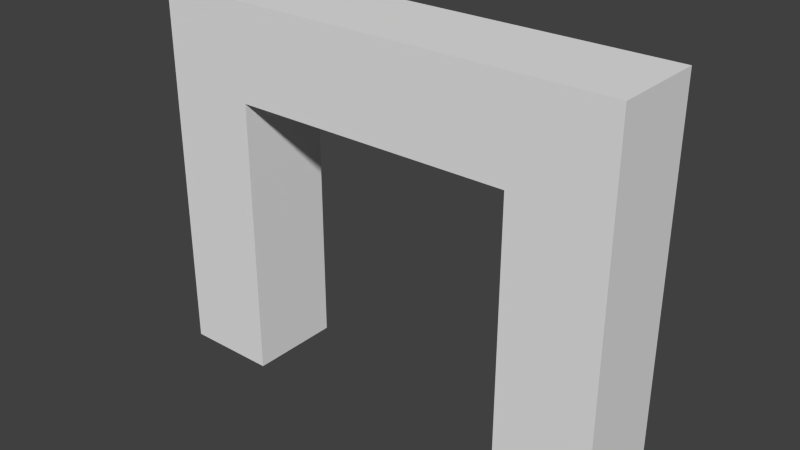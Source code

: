 # Source: Gate.blend  (saved by Blender 2.78.0; exported with 4.5.12 LTS)
import bpy
from mathutils import Matrix  # noqa: F401  (used for matrix-valued properties, if any)

bpy.ops.wm.read_factory_settings(use_empty=True)
scene = bpy.context.scene
scene.name = 'Scene'

# ---- collections
col_collection_1 = bpy.data.collections.new('Collection 1'); scene.collection.children.link(col_collection_1)

# ---- world
world_world = bpy.data.worlds.new('World'); scene.world = world_world
world_world.color = (0.05088, 0.05088, 0.05088)
world_world.use_sun_shadow = False
world_world.sun_shadow_jitter_overblur = 0.0
world_world.cycles.sampling_method = 'NONE'
world_world.cycles.sample_map_resolution = 256

# ---- meshes
me_gate = bpy.data.meshes.new('Gate')
me_gate.from_pydata([(-2.5, -0.5, 3.0), (-2.5, -0.5, 4.0), (-2.5, 0.5, 3.0), (-2.5, 0.5, 4.0), (2.5, -0.5, 3.0), (2.5, -0.5, 4.0), (2.5, 0.5, 3.0), (2.5, 0.5, 4.0), (-1.5, 0.5, 4.0), (1.5, 0.5, 4.0), (1.5, 0.5, 3.0), (-1.5, 0.5, 3.0), (1.5, -0.5, 4.0), (-1.5, -0.5, 4.0), (-1.5, -0.5, 3.0), (1.5, -0.5, 3.0), (-2.5, 0.5, -2.98e-08), (-2.5, -0.5, 2.98e-08), (-1.5, 0.5, -2.98e-08), (2.5, -0.5, 2.98e-08), (2.5, 0.5, -2.98e-08), (1.5, -0.5, 2.98e-08), (1.5, 0.5, -2.98e-08), (-1.5, -0.5, 2.98e-08)], [], [(1, 3, 2, 0), (9, 7, 6, 10), (7, 5, 4, 6), (13, 1, 0, 14), (14, 0, 17, 23), (13, 8, 3, 1), (5, 7, 9, 12), (8, 13, 12, 9), (6, 4, 19, 20), (14, 11, 10, 15), (5, 12, 15, 4), (12, 13, 14, 15), (3, 8, 11, 2), (8, 9, 10, 11), (21, 22, 20, 19), (17, 16, 18, 23), (10, 6, 20, 22), (0, 2, 16, 17), (15, 10, 22, 21), (2, 11, 18, 16), (11, 14, 23, 18), (4, 15, 21, 19)])
me_gate.use_remesh_preserve_volume = False
me_gate.use_remesh_preserve_attributes = False
me_gate.use_mirror_vertex_groups = False
me_gate.update()
arm_armature = bpy.data.armatures.new('Armature')  # bones are not reproduced

# ---- objects
ob_armature = bpy.data.objects.new('Armature', arm_armature)
ob_gate = bpy.data.objects.new('Gate', me_gate)

# ---- transforms, parenting, visibility, modifiers, constraints
ob_armature.location = (0.0, 0.0, 0.0)
ob_armature.lineart.crease_threshold = 0.0
ob_gate.parent = ob_armature
ob_gate.location = (0.0, 0.0, 0.0)
ob_gate.lineart.crease_threshold = 0.0
_vg = ob_gate.vertex_groups.new(name='Root')
_vg.add([0, 1, 2, 3, 4, 5, 6, 7, 8, 9, 10, 11, 12, 13, 14, 15, 16, 17, 18, 19, 20, 21, 22, 23], 1.0, 'REPLACE')
_m = ob_gate.modifiers.new('Armature', 'ARMATURE')
_m.object = ob_armature

# ---- collection membership
col_collection_1.objects.link(ob_armature)
col_collection_1.objects.link(ob_gate)

# ---- scene / render settings (as saved in the file)
scene.frame_start = 1; scene.frame_end = 250; scene.frame_set(1)
scene.render.engine = 'BLENDER_EEVEE_NEXT'
scene.render.resolution_percentage = 50
scene.render.dither_intensity = 0.0
scene.cycles.use_denoising = False
scene.cycles.samples = 10
scene.cycles.sampling_pattern = 'TABULATED_SOBOL'
scene.cycles.light_sampling_threshold = 0.0
scene.cycles.use_adaptive_sampling = False
scene.cycles.use_light_tree = False
scene.cycles.blur_glossy = 0.0
scene.cycles.pixel_filter_type = 'GAUSSIAN'
scene.cycles.sample_clamp_indirect = 0.0
scene.view_settings.view_transform = 'Standard'
bpy.context.view_layer.update()

# ---- added for rendering (the .blend has no active camera and no usable light): camera, sun
cam_auto = bpy.data.cameras.new('AutoCamera')
cam_auto.lens = 50.0
cam_auto.sensor_width = 36.0
cam_auto.clip_end = 1000.0
ob_auto_camera = bpy.data.objects.new('AutoCamera', cam_auto)
scene.collection.objects.link(ob_auto_camera)
ob_auto_camera.location = (5.99614, -7.19537, 6.79691)
ob_auto_camera.rotation_euler = (1.09748, -7.21219e-08, 0.694738)
scene.camera = ob_auto_camera
light_auto_sun = bpy.data.lights.new('AutoSun', 'SUN')
light_auto_sun.energy = 3.0
light_auto_sun.angle = 0.0523599
ob_auto_sun = bpy.data.objects.new('AutoSun', light_auto_sun)
scene.collection.objects.link(ob_auto_sun)
ob_auto_sun.rotation_euler = (0.872665, 0.174533, 0.523599)
bpy.context.view_layer.update()

